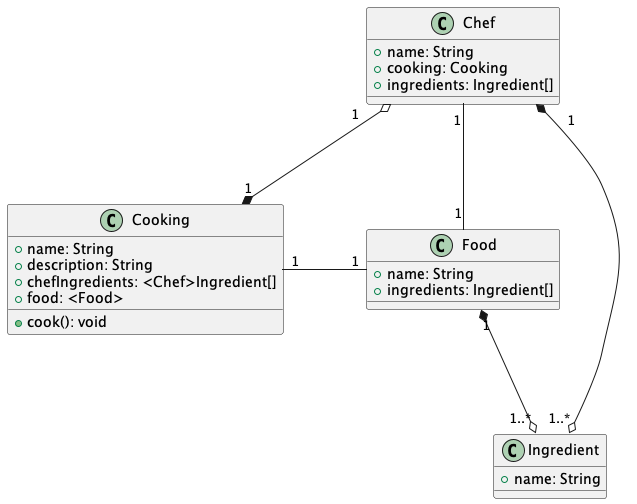

The diagram above was rendered by PlantUML. Its source (embedded in the PNG):
@startuml Kokki

class Food {
  + name: String
  + ingredients: Ingredient[]
}

class Ingredient {
  + name: String
}

class Cooking {
  + name: String
  + description: String
  + chefIngredients: <Chef>Ingredient[]
  + food: <Food>

  + cook(): void
}

class Chef {
  + name: String
  + cooking: Cooking
  + ingredients: Ingredient[]
}

Food "1" *--o "1..*" Ingredient
Chef "1" *-left-o "1..*" Ingredient
Chef "1" o-right-* "1" Cooking

Food "1" -left- "1" Cooking
Food "1" -up- "1" Chef

@enduml